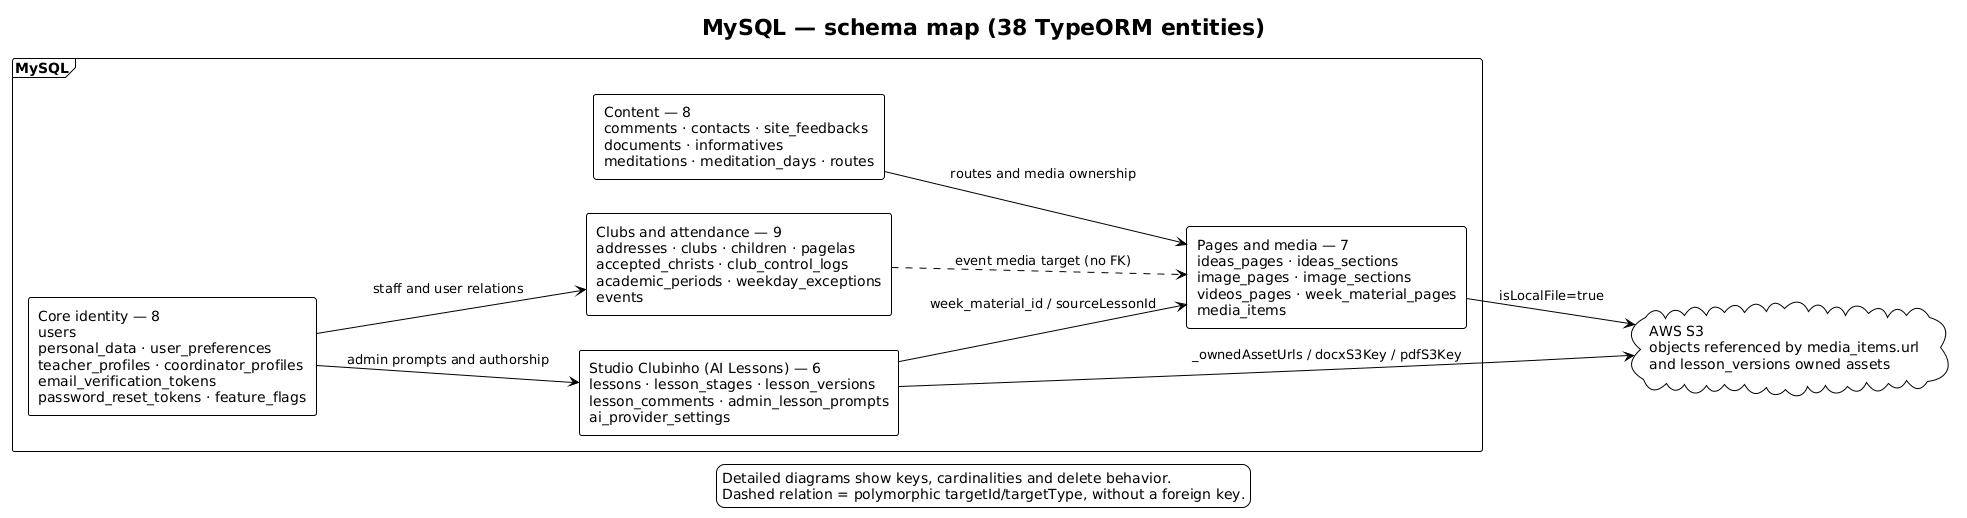

The diagram above was rendered by PlantUML. Its source (embedded in the PNG):
@startuml Database Schema Map - Clubinho NIB API
!theme plain
left to right direction
skinparam componentStyle rectangle

title MySQL — schema map (38 TypeORM entities)

frame "MySQL" {
  rectangle "Core identity — 8\nusers\npersonal_data · user_preferences\nteacher_profiles · coordinator_profiles\nemail_verification_tokens\npassword_reset_tokens · feature_flags" as Core

  rectangle "Clubs and attendance — 9\naddresses · clubs · children · pagelas\naccepted_christs · club_control_logs\nacademic_periods · weekday_exceptions\nevents" as Clubs

  rectangle "Content — 8\ncomments · contacts · site_feedbacks\ndocuments · informatives\nmeditations · meditation_days · routes" as Content

  rectangle "Pages and media — 7\nideas_pages · ideas_sections\nimage_pages · image_sections\nvideos_pages · week_material_pages\nmedia_items" as Pages

  rectangle "Studio Clubinho (AI Lessons) — 6\nlessons · lesson_stages · lesson_versions\nlesson_comments · admin_lesson_prompts\nai_provider_settings" as Studio
}

cloud "AWS S3\nobjects referenced by media_items.url\nand lesson_versions owned assets" as S3

Core --> Clubs : staff and user relations
Core --> Studio : admin prompts and authorship
Content --> Pages : routes and media ownership
Clubs ..> Pages : event media target (no FK)
Studio --> Pages : week_material_id / sourceLessonId
Pages --> S3 : isLocalFile=true
Studio --> S3 : _ownedAssetUrls / docxS3Key / pdfS3Key

legend bottom
  Detailed diagrams show keys, cardinalities and delete behavior.
  Dashed relation = polymorphic targetId/targetType, without a foreign key.
endlegend

@enduml